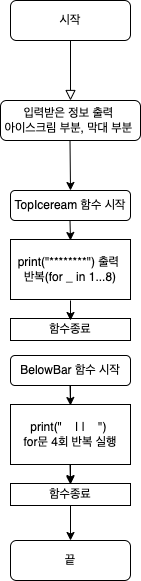

The diagram above was exported from draw.io. Its source (the exported page's mxGraphModel, read from the mxfile embedded in the PNG):
<mxGraphModel dx="946" dy="589" grid="1" gridSize="10" guides="1" tooltips="1" connect="1" arrows="1" fold="1" page="1" pageScale="1" pageWidth="827" pageHeight="1169" math="0" shadow="0">
  <root>
    <mxCell id="WIyWlLk6GJQsqaUBKTNV-0" />
    <mxCell id="WIyWlLk6GJQsqaUBKTNV-1" parent="WIyWlLk6GJQsqaUBKTNV-0" />
    <mxCell id="WIyWlLk6GJQsqaUBKTNV-2" value="" style="rounded=0;html=1;jettySize=auto;orthogonalLoop=1;fontSize=11;endArrow=block;endFill=0;endSize=8;strokeWidth=1;shadow=0;labelBackgroundColor=none;edgeStyle=orthogonalEdgeStyle;" parent="WIyWlLk6GJQsqaUBKTNV-1" source="WIyWlLk6GJQsqaUBKTNV-3" edge="1">
      <mxGeometry relative="1" as="geometry">
        <mxPoint x="220" y="180" as="targetPoint" />
      </mxGeometry>
    </mxCell>
    <mxCell id="WIyWlLk6GJQsqaUBKTNV-3" value="시작" style="rounded=1;whiteSpace=wrap;html=1;fontSize=12;glass=0;strokeWidth=1;shadow=0;" parent="WIyWlLk6GJQsqaUBKTNV-1" vertex="1">
      <mxGeometry x="160" y="80" width="120" height="40" as="geometry" />
    </mxCell>
    <mxCell id="kVd7x6r4dTJJS8iM16Wm-2" value="입력받은 정보 출력 &lt;br&gt;아이스크림 부분, 막대 부분&amp;nbsp;" style="rounded=1;whiteSpace=wrap;html=1;" parent="WIyWlLk6GJQsqaUBKTNV-1" vertex="1">
      <mxGeometry x="150" y="180" width="140" height="40" as="geometry" />
    </mxCell>
    <mxCell id="kVd7x6r4dTJJS8iM16Wm-3" value="TopIceream 함수 시작" style="rounded=1;whiteSpace=wrap;html=1;" parent="WIyWlLk6GJQsqaUBKTNV-1" vertex="1">
      <mxGeometry x="160" y="270" width="120" height="30" as="geometry" />
    </mxCell>
    <mxCell id="kVd7x6r4dTJJS8iM16Wm-5" value="" style="endArrow=classic;html=1;rounded=0;" parent="WIyWlLk6GJQsqaUBKTNV-1" edge="1">
      <mxGeometry width="50" height="50" relative="1" as="geometry">
        <mxPoint x="219.5" y="220" as="sourcePoint" />
        <mxPoint x="220" y="270" as="targetPoint" />
      </mxGeometry>
    </mxCell>
    <mxCell id="kVd7x6r4dTJJS8iM16Wm-18" value="print(&quot;********&quot;) 출력&amp;nbsp;&lt;br&gt;반복(for _ in 1...8)" style="rounded=0;whiteSpace=wrap;html=1;" parent="WIyWlLk6GJQsqaUBKTNV-1" vertex="1">
      <mxGeometry x="160" y="319" width="120" height="60" as="geometry" />
    </mxCell>
    <mxCell id="kVd7x6r4dTJJS8iM16Wm-20" value="" style="endArrow=classic;html=1;rounded=0;" parent="WIyWlLk6GJQsqaUBKTNV-1" edge="1">
      <mxGeometry width="50" height="50" relative="1" as="geometry">
        <mxPoint x="219.5" y="300" as="sourcePoint" />
        <mxPoint x="220" y="320" as="targetPoint" />
      </mxGeometry>
    </mxCell>
    <mxCell id="kVd7x6r4dTJJS8iM16Wm-21" value="함수종료" style="rounded=0;whiteSpace=wrap;html=1;" parent="WIyWlLk6GJQsqaUBKTNV-1" vertex="1">
      <mxGeometry x="160" y="398" width="120" height="22" as="geometry" />
    </mxCell>
    <mxCell id="kVd7x6r4dTJJS8iM16Wm-30" value="" style="edgeStyle=orthogonalEdgeStyle;rounded=0;orthogonalLoop=1;jettySize=auto;html=1;" parent="WIyWlLk6GJQsqaUBKTNV-1" source="kVd7x6r4dTJJS8iM16Wm-23" target="kVd7x6r4dTJJS8iM16Wm-26" edge="1">
      <mxGeometry relative="1" as="geometry" />
    </mxCell>
    <mxCell id="kVd7x6r4dTJJS8iM16Wm-23" value="BelowBar 함수 시작" style="rounded=1;whiteSpace=wrap;html=1;" parent="WIyWlLk6GJQsqaUBKTNV-1" vertex="1">
      <mxGeometry x="160" y="435" width="120" height="30" as="geometry" />
    </mxCell>
    <mxCell id="kVd7x6r4dTJJS8iM16Wm-24" value="print(&quot;&amp;nbsp; &amp;nbsp; | |&amp;nbsp; &amp;nbsp; &quot;)&amp;nbsp;&lt;br&gt;for문 4회 반복 실행" style="rounded=0;whiteSpace=wrap;html=1;" parent="WIyWlLk6GJQsqaUBKTNV-1" vertex="1">
      <mxGeometry x="160" y="484" width="120" height="60" as="geometry" />
    </mxCell>
    <mxCell id="kVd7x6r4dTJJS8iM16Wm-25" value="" style="endArrow=classic;html=1;rounded=0;" parent="WIyWlLk6GJQsqaUBKTNV-1" edge="1">
      <mxGeometry width="50" height="50" relative="1" as="geometry">
        <mxPoint x="219.5" y="465" as="sourcePoint" />
        <mxPoint x="220" y="485" as="targetPoint" />
      </mxGeometry>
    </mxCell>
    <mxCell id="kVd7x6r4dTJJS8iM16Wm-26" value="함수종료" style="rounded=0;whiteSpace=wrap;html=1;" parent="WIyWlLk6GJQsqaUBKTNV-1" vertex="1">
      <mxGeometry x="160" y="563" width="120" height="22" as="geometry" />
    </mxCell>
    <mxCell id="kVd7x6r4dTJJS8iM16Wm-27" value="" style="endArrow=classic;html=1;rounded=0;" parent="WIyWlLk6GJQsqaUBKTNV-1" edge="1">
      <mxGeometry width="50" height="50" relative="1" as="geometry">
        <mxPoint x="219.5" y="544" as="sourcePoint" />
        <mxPoint x="220" y="564" as="targetPoint" />
      </mxGeometry>
    </mxCell>
    <mxCell id="kVd7x6r4dTJJS8iM16Wm-31" value="" style="endArrow=classic;html=1;rounded=0;" parent="WIyWlLk6GJQsqaUBKTNV-1" edge="1">
      <mxGeometry width="50" height="50" relative="1" as="geometry">
        <mxPoint x="220" y="380" as="sourcePoint" />
        <mxPoint x="220" y="400" as="targetPoint" />
      </mxGeometry>
    </mxCell>
    <mxCell id="kVd7x6r4dTJJS8iM16Wm-33" value="끝" style="rounded=1;whiteSpace=wrap;html=1;" parent="WIyWlLk6GJQsqaUBKTNV-1" vertex="1">
      <mxGeometry x="160" y="620" width="120" height="40" as="geometry" />
    </mxCell>
    <mxCell id="kVd7x6r4dTJJS8iM16Wm-38" value="" style="endArrow=classic;html=1;rounded=0;entryX=0.5;entryY=0;entryDx=0;entryDy=0;exitX=0.5;exitY=1;exitDx=0;exitDy=0;" parent="WIyWlLk6GJQsqaUBKTNV-1" source="kVd7x6r4dTJJS8iM16Wm-26" target="kVd7x6r4dTJJS8iM16Wm-33" edge="1">
      <mxGeometry width="50" height="50" relative="1" as="geometry">
        <mxPoint x="180" y="510" as="sourcePoint" />
        <mxPoint x="230" y="460" as="targetPoint" />
      </mxGeometry>
    </mxCell>
  </root>
</mxGraphModel>